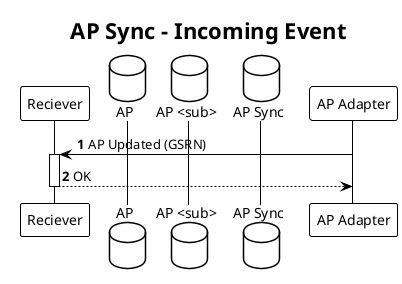

The diagram above was rendered by PlantUML. Its source (embedded in the PNG):
@startuml accounting-point-sync-incoming-event
!theme plain

title AP Sync - Incoming Event

autonumber
autoactivate on
skinparam note {
    BackgroundColor #FFFFBD
}

participant "Reciever" as REC
database "AP" as AP
database "AP <sub>" as APSUB
database "AP Sync" as APS
participant "AP Adapter" as APA

APA -> REC: AP Updated (GSRN)
return OK

@enduml